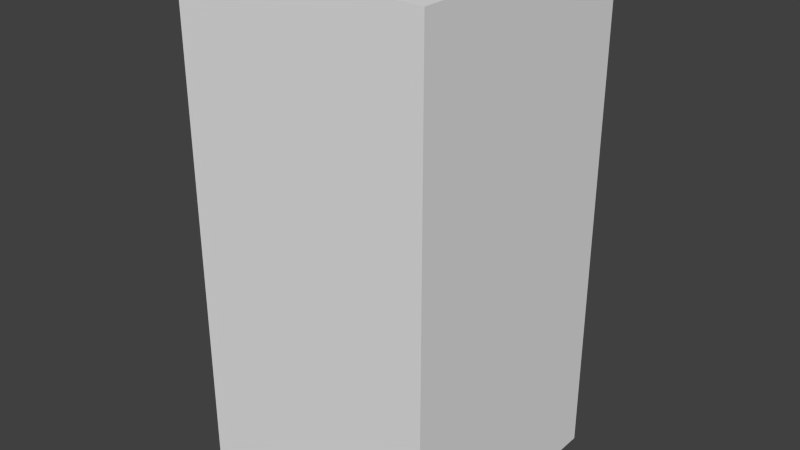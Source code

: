 # Source: redArrowThree.blend  (saved by Blender 2.68.0; exported with 4.5.12 LTS)
import bpy
from mathutils import Matrix  # noqa: F401  (used for matrix-valued properties, if any)

bpy.ops.wm.read_factory_settings(use_empty=True)
scene = bpy.context.scene
scene.name = 'Scene'

# ---- collections
col_collection_1 = bpy.data.collections.new('Collection 1'); scene.collection.children.link(col_collection_1)

# ---- world
world_world = bpy.data.worlds.new('World'); scene.world = world_world
world_world.color = (0.05088, 0.05088, 0.05088)
world_world.use_sun_shadow = False
world_world.sun_shadow_jitter_overblur = 0.0
world_world.cycles.sampling_method = 'MANUAL'
world_world.cycles.sample_map_resolution = 256

# ---- meshes
me_redarrowthree = bpy.data.meshes.new('redArrowThree')
me_redarrowthree.from_pydata([(-0.5, -0.5, -1.0), (-0.5, 0.5, -1.0), (0.5, 0.5, -1.0), (0.5, -0.5, -1.0), (-0.5, -0.5, 1.0), (-0.5, 0.5, 1.0), (0.5, 0.5, 1.0), (0.5, -0.5, 1.0)], [], [(4, 5, 1, 0), (5, 6, 2, 1), (6, 7, 3, 2), (7, 4, 0, 3), (0, 1, 2, 3), (7, 6, 5, 4)])
me_redarrowthree.use_remesh_preserve_volume = False
me_redarrowthree.use_remesh_preserve_attributes = False
me_redarrowthree.use_mirror_vertex_groups = False
me_redarrowthree.update()

# ---- objects
ob_redarrowthree = bpy.data.objects.new('redArrowThree', me_redarrowthree)

# ---- transforms, parenting, visibility, modifiers, constraints
ob_redarrowthree.location = (0.0, 0.0, 0.0)
ob_redarrowthree.lineart.crease_threshold = 0.0

# ---- collection membership
col_collection_1.objects.link(ob_redarrowthree)

# ---- scene / render settings (as saved in the file)
scene.frame_start = 1; scene.frame_end = 250; scene.frame_set(1)
scene.render.engine = 'BLENDER_EEVEE_NEXT'
scene.render.image_settings.color_mode = 'RGB'
scene.render.image_settings.compression = 90
scene.render.resolution_percentage = 50
scene.render.dither_intensity = 0.0
scene.cycles.use_denoising = False
scene.cycles.samples = 10
scene.cycles.sampling_pattern = 'TABULATED_SOBOL'
scene.cycles.light_sampling_threshold = 0.0
scene.cycles.use_adaptive_sampling = False
scene.cycles.use_light_tree = False
scene.cycles.blur_glossy = 0.0
scene.cycles.volume_bounces = 1
scene.cycles.pixel_filter_type = 'GAUSSIAN'
scene.cycles.sample_clamp_indirect = 0.0
scene.view_settings.view_transform = 'Standard'
bpy.context.view_layer.update()

# ---- added for rendering (the .blend has no active camera and no usable light): camera, sun
cam_auto = bpy.data.cameras.new('AutoCamera')
cam_auto.lens = 50.0
cam_auto.sensor_width = 36.0
cam_auto.clip_end = 1000.0
ob_auto_camera = bpy.data.objects.new('AutoCamera', cam_auto)
scene.collection.objects.link(ob_auto_camera)
ob_auto_camera.location = (2.26633, -2.71959, 1.81306)
ob_auto_camera.rotation_euler = (1.09748, -7.21219e-08, 0.694738)
scene.camera = ob_auto_camera
light_auto_sun = bpy.data.lights.new('AutoSun', 'SUN')
light_auto_sun.energy = 3.0
light_auto_sun.angle = 0.0523599
ob_auto_sun = bpy.data.objects.new('AutoSun', light_auto_sun)
scene.collection.objects.link(ob_auto_sun)
ob_auto_sun.rotation_euler = (0.872665, 0.174533, 0.523599)
bpy.context.view_layer.update()
